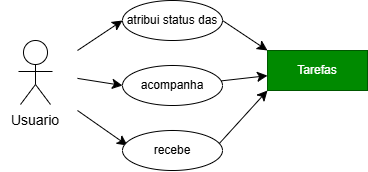

The diagram above was exported from draw.io. Its source (the exported page's mxGraphModel, read from the mxfile embedded in the PNG):
<mxGraphModel dx="1030" dy="562" grid="1" gridSize="10" guides="1" tooltips="1" connect="1" arrows="1" fold="1" page="1" pageScale="1" pageWidth="827" pageHeight="1169" math="0" shadow="0">
  <root>
    <mxCell id="0" />
    <mxCell id="1" parent="0" />
    <mxCell id="Bn5-KHKtGtwowoosUlk5-2" edge="1" parent="1" style="edgeStyle=none;curved=1;rounded=0;curveGeometry=1;orthogonalLoop=1;jettySize=auto;html=1;entryX=0;entryY=0.5;entryDx=0;entryDy=0;fontSize=12;defaultLabelBackgroundColor=page;labelPadding=0 4;startSize=8;endSize=8;">
      <mxGeometry relative="1" as="geometry">
        <mxPoint x="330" y="280" as="sourcePoint" />
        <mxPoint x="380" y="315" as="targetPoint" />
      </mxGeometry>
    </mxCell>
    <mxCell id="Bn5-KHKtGtwowoosUlk5-6" edge="1" parent="1" style="edgeStyle=none;curved=1;rounded=0;curveGeometry=1;orthogonalLoop=1;jettySize=auto;html=1;entryX=0;entryY=0.5;entryDx=0;entryDy=0;fontSize=12;defaultLabelBackgroundColor=page;labelPadding=0 4;startSize=8;endSize=8;" target="Bn5-KHKtGtwowoosUlk5-5">
      <mxGeometry relative="1" as="geometry">
        <mxPoint x="330" y="247.89473699999996" as="sourcePoint" />
      </mxGeometry>
    </mxCell>
    <mxCell id="Bn5-KHKtGtwowoosUlk5-9" edge="1" parent="1" style="edgeStyle=none;curved=1;rounded=0;curveGeometry=1;orthogonalLoop=1;jettySize=auto;html=1;exitX=1;exitY=0;exitDx=0;exitDy=0;entryX=0;entryY=0.5;entryDx=0;entryDy=0;fontSize=12;defaultLabelBackgroundColor=page;labelPadding=0 4;startSize=8;endSize=8;" target="Bn5-KHKtGtwowoosUlk5-8">
      <mxGeometry relative="1" as="geometry">
        <mxPoint x="330" y="220" as="sourcePoint" />
      </mxGeometry>
    </mxCell>
    <mxCell id="mwbt_W2WgIWvhcFuKTuL-21" parent="1" style="whiteSpace=wrap;html=1;align=center;fillColor=#008a00;fontColor=#ffffff;strokeColor=#005700;" value="Tarefas" vertex="1">
      <mxGeometry height="40" width="100" x="520" y="220" as="geometry" />
    </mxCell>
    <mxCell id="Bn5-KHKtGtwowoosUlk5-3" edge="1" parent="1" style="edgeStyle=none;curved=1;rounded=0;curveGeometry=1;orthogonalLoop=1;jettySize=auto;html=1;exitX=1;exitY=0.5;exitDx=0;exitDy=0;entryX=0;entryY=1;entryDx=0;entryDy=0;fontSize=12;defaultLabelBackgroundColor=page;labelPadding=0 4;startSize=8;endSize=8;" target="mwbt_W2WgIWvhcFuKTuL-21">
      <mxGeometry relative="1" as="geometry">
        <mxPoint x="470" y="315" as="sourcePoint" />
      </mxGeometry>
    </mxCell>
    <mxCell id="Bn5-KHKtGtwowoosUlk5-4" parent="1" style="ellipse;whiteSpace=wrap;html=1;align=center;" value="recebe" vertex="1">
      <mxGeometry height="40" width="100" x="375" y="300" as="geometry" />
    </mxCell>
    <mxCell id="Bn5-KHKtGtwowoosUlk5-7" edge="1" parent="1" source="Bn5-KHKtGtwowoosUlk5-5" style="edgeStyle=none;curved=1;rounded=0;curveGeometry=1;orthogonalLoop=1;jettySize=auto;html=1;fontSize=12;defaultLabelBackgroundColor=page;labelPadding=0 4;startSize=8;endSize=8;" target="mwbt_W2WgIWvhcFuKTuL-21">
      <mxGeometry relative="1" as="geometry" />
    </mxCell>
    <mxCell id="Bn5-KHKtGtwowoosUlk5-5" parent="1" style="ellipse;whiteSpace=wrap;html=1;align=center;" value="acompanha" vertex="1">
      <mxGeometry height="40" width="100" x="375" y="235" as="geometry" />
    </mxCell>
    <mxCell id="Bn5-KHKtGtwowoosUlk5-10" edge="1" parent="1" source="Bn5-KHKtGtwowoosUlk5-8" style="edgeStyle=none;curved=1;rounded=0;curveGeometry=1;orthogonalLoop=1;jettySize=auto;html=1;exitX=1;exitY=0.5;exitDx=0;exitDy=0;entryX=0;entryY=0;entryDx=0;entryDy=0;fontSize=12;defaultLabelBackgroundColor=page;labelPadding=0 4;startSize=8;endSize=8;" target="mwbt_W2WgIWvhcFuKTuL-21">
      <mxGeometry relative="1" as="geometry" />
    </mxCell>
    <mxCell id="Bn5-KHKtGtwowoosUlk5-8" parent="1" style="ellipse;whiteSpace=wrap;html=1;align=center;" value="atribui status das" vertex="1">
      <mxGeometry height="40" width="100" x="375" y="170" as="geometry" />
    </mxCell>
    <mxCell id="9I0nP9uaNdHZPizsjEQd-1" parent="1" style="shape=mermaidUsecaseActor;actorType=normal;verticalLabelPosition=bottom;verticalAlign=top;html=1;outlineConnect=0;labelPerimeter=1;" value="" vertex="1">
      <mxGeometry height="72" width="56" x="260" y="210" as="geometry" />
    </mxCell>
    <mxCell id="9I0nP9uaNdHZPizsjEQd-2" parent="1" style="text;html=1;whiteSpace=wrap;strokeColor=none;fillColor=none;align=center;verticalAlign=middle;rounded=0;" value="&lt;font style=&quot;font-size: 14px;&quot;&gt;Usuario&lt;/font&gt;" vertex="1">
      <mxGeometry height="40" width="70" x="253" y="270" as="geometry" />
    </mxCell>
  </root>
</mxGraphModel>